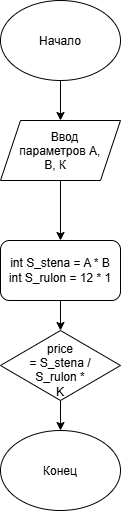

The diagram above was exported from draw.io. Its source (the exported page's mxGraphModel, read from the mxfile embedded in the PNG):
<mxGraphModel dx="774" dy="459" grid="1" gridSize="10" guides="1" tooltips="1" connect="1" arrows="1" fold="1" page="1" pageScale="1" pageWidth="827" pageHeight="1169" math="0" shadow="0">
  <root>
    <mxCell id="0" />
    <mxCell id="1" parent="0" />
    <mxCell id="Kc_FXLn1kd8c8ktReW4i-2" parent="1" style="ellipse;whiteSpace=wrap;html=1;shapeInside=1;" value="Начало" vertex="1">
      <mxGeometry height="80" width="120" x="320" y="40" as="geometry" />
    </mxCell>
    <mxCell id="Kc_FXLn1kd8c8ktReW4i-3" parent="1" style="shape=parallelogram;perimeter=parallelogramPerimeter;whiteSpace=wrap;html=1;shapeInside=1;fixedSize=1;" value="Ввод параметров А, В, К" vertex="1">
      <mxGeometry height="60" width="120" x="320" y="160" as="geometry" />
    </mxCell>
    <mxCell id="Kc_FXLn1kd8c8ktReW4i-6" edge="1" parent="1" source="Kc_FXLn1kd8c8ktReW4i-3" style="endArrow=classic;html=1;rounded=0;exitX=0.5;exitY=1;exitDx=0;exitDy=0;" value="">
      <mxGeometry height="50" relative="1" width="50" as="geometry">
        <mxPoint x="370" y="270" as="sourcePoint" />
        <mxPoint x="380" y="280" as="targetPoint" />
      </mxGeometry>
    </mxCell>
    <mxCell id="Kc_FXLn1kd8c8ktReW4i-7" edge="1" parent="1" source="Kc_FXLn1kd8c8ktReW4i-2" style="endArrow=classic;html=1;rounded=0;entryX=0.5;entryY=0;entryDx=0;entryDy=0;" target="Kc_FXLn1kd8c8ktReW4i-3" value="">
      <mxGeometry height="50" relative="1" width="50" as="geometry">
        <mxPoint x="370" y="270" as="sourcePoint" />
        <mxPoint x="420" y="220" as="targetPoint" />
      </mxGeometry>
    </mxCell>
    <mxCell id="Kc_FXLn1kd8c8ktReW4i-14" edge="1" parent="1" source="Kc_FXLn1kd8c8ktReW4i-13" style="edgeStyle=orthogonalEdgeStyle;rounded=0;orthogonalLoop=1;jettySize=auto;html=1;" target="Kc_FXLn1kd8c8ktReW4i-15">
      <mxGeometry relative="1" as="geometry">
        <mxPoint x="380" y="390" as="targetPoint" />
      </mxGeometry>
    </mxCell>
    <mxCell id="Kc_FXLn1kd8c8ktReW4i-13" parent="1" style="rounded=1;whiteSpace=wrap;html=1;" value="int S_stena = A * B&lt;div&gt;int S_rulon = 12 * 1&lt;/div&gt;" vertex="1">
      <mxGeometry height="60" width="120" x="320" y="280" as="geometry" />
    </mxCell>
    <mxCell id="Kc_FXLn1kd8c8ktReW4i-16" edge="1" parent="1" source="Kc_FXLn1kd8c8ktReW4i-15" style="edgeStyle=orthogonalEdgeStyle;rounded=0;orthogonalLoop=1;jettySize=auto;html=1;" target="Kc_FXLn1kd8c8ktReW4i-17">
      <mxGeometry relative="1" as="geometry">
        <mxPoint x="380" y="480" as="targetPoint" />
      </mxGeometry>
    </mxCell>
    <mxCell id="Kc_FXLn1kd8c8ktReW4i-15" parent="1" style="rhombus;whiteSpace=wrap;html=1;shapeInside=1;" value="price = S_stena / S_rulon * K" vertex="1">
      <mxGeometry height="70" width="120" x="320" y="370" as="geometry" />
    </mxCell>
    <mxCell id="Kc_FXLn1kd8c8ktReW4i-17" parent="1" style="ellipse;whiteSpace=wrap;html=1;shapeInside=1;" value="Конец" vertex="1">
      <mxGeometry height="80" width="120" x="320" y="470" as="geometry" />
    </mxCell>
  </root>
</mxGraphModel>